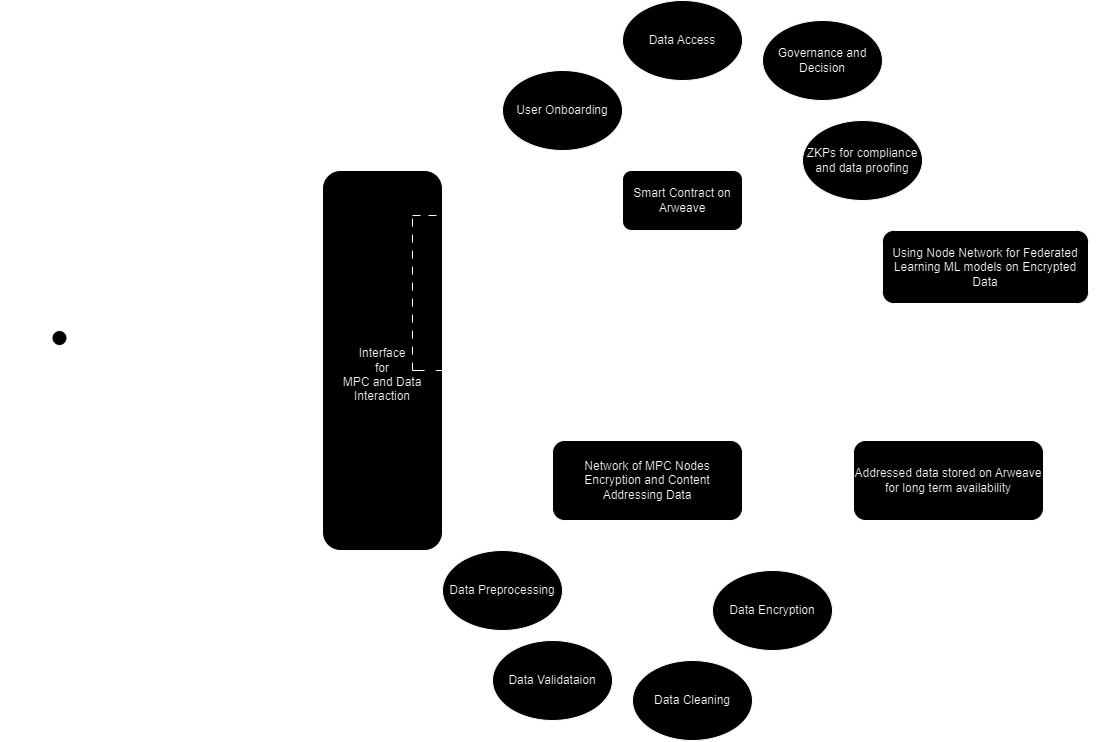

The diagram above was exported from draw.io. Its source (the exported page's mxGraphModel, read from the mxfile embedded in the PNG):
<mxGraphModel dx="2417" dy="870" grid="1" gridSize="10" guides="1" tooltips="1" connect="1" arrows="1" fold="1" page="1" pageScale="1" pageWidth="827" pageHeight="1169" math="0" shadow="0">
  <root>
    <mxCell id="0" />
    <mxCell id="1" parent="0" />
    <mxCell id="2" value="" style="edgeStyle=orthogonalEdgeStyle;rounded=0;orthogonalLoop=1;jettySize=auto;html=1;" edge="1" source="3" target="5" parent="1">
      <mxGeometry relative="1" as="geometry" />
    </mxCell>
    <mxCell id="3" value="User/Dataset Provider" style="shape=umlActor;verticalLabelPosition=bottom;verticalAlign=top;html=1;outlineConnect=0;" vertex="1" parent="1">
      <mxGeometry x="-428" y="1550" width="30" height="60" as="geometry" />
    </mxCell>
    <mxCell id="4" value="Smart Contract on Arweave" style="rounded=1;whiteSpace=wrap;html=1;" vertex="1" parent="1">
      <mxGeometry x="150" y="1390" width="120" height="60" as="geometry" />
    </mxCell>
    <mxCell id="5" value="&lt;br&gt;&lt;br&gt;Interface&lt;br&gt;for&lt;br&gt;MPC and Data Interaction" style="rounded=1;whiteSpace=wrap;html=1;" vertex="1" parent="1">
      <mxGeometry x="-150" y="1390" width="120" height="380" as="geometry" />
    </mxCell>
    <mxCell id="6" value="" style="endArrow=classic;startArrow=classic;html=1;rounded=0;exitX=1.02;exitY=0.082;exitDx=0;exitDy=0;exitPerimeter=0;" edge="1" source="5" parent="1">
      <mxGeometry width="50" height="50" relative="1" as="geometry">
        <mxPoint x="100" y="1470" as="sourcePoint" />
        <mxPoint x="150" y="1420" as="targetPoint" />
      </mxGeometry>
    </mxCell>
    <mxCell id="7" value="Provide Data" style="text;html=1;align=center;verticalAlign=middle;resizable=0;points=[];autosize=1;strokeColor=none;fillColor=none;" vertex="1" parent="1">
      <mxGeometry x="-310" y="1550" width="90" height="30" as="geometry" />
    </mxCell>
    <mxCell id="8" value="" style="edgeStyle=orthogonalEdgeStyle;rounded=0;orthogonalLoop=1;jettySize=auto;html=1;exitX=-0.03;exitY=0.545;exitDx=0;exitDy=0;exitPerimeter=0;" edge="1" source="5" parent="1">
      <mxGeometry relative="1" as="geometry">
        <mxPoint x="-428" y="1670" as="sourcePoint" />
        <mxPoint x="-390" y="1597" as="targetPoint" />
      </mxGeometry>
    </mxCell>
    <mxCell id="9" value="Consume by access" style="text;html=1;align=center;verticalAlign=middle;resizable=0;points=[];autosize=1;strokeColor=none;fillColor=none;" vertex="1" parent="1">
      <mxGeometry x="-326" y="1598" width="130" height="30" as="geometry" />
    </mxCell>
    <mxCell id="10" value="" style="edgeStyle=orthogonalEdgeStyle;rounded=0;orthogonalLoop=1;jettySize=auto;html=1;" edge="1" source="11" target="13" parent="1">
      <mxGeometry relative="1" as="geometry" />
    </mxCell>
    <mxCell id="11" value="Network of MPC Nodes&lt;br&gt;Encryption and Content Addressing Data" style="rounded=1;whiteSpace=wrap;html=1;" vertex="1" parent="1">
      <mxGeometry x="80" y="1660" width="190" height="80" as="geometry" />
    </mxCell>
    <mxCell id="12" value="Data to encrypt" style="text;html=1;align=center;verticalAlign=middle;resizable=0;points=[];autosize=1;strokeColor=none;fillColor=none;" vertex="1" parent="1">
      <mxGeometry x="-30" y="1667" width="100" height="30" as="geometry" />
    </mxCell>
    <mxCell id="13" value="Addressed data stored on Arweave for long term availability" style="rounded=1;whiteSpace=wrap;html=1;" vertex="1" parent="1">
      <mxGeometry x="381" y="1660" width="190" height="80" as="geometry" />
    </mxCell>
    <mxCell id="14" value="" style="endArrow=classic;html=1;rounded=0;exitX=0.024;exitY=1.087;exitDx=0;exitDy=0;exitPerimeter=0;entryX=0;entryY=0.5;entryDx=0;entryDy=0;" edge="1" source="12" target="11" parent="1">
      <mxGeometry width="50" height="50" relative="1" as="geometry">
        <mxPoint x="60" y="1790" as="sourcePoint" />
        <mxPoint x="110" y="1740" as="targetPoint" />
      </mxGeometry>
    </mxCell>
    <mxCell id="15" value="User Onboarding" style="ellipse;whiteSpace=wrap;html=1;" vertex="1" parent="1">
      <mxGeometry x="30" y="1290" width="120" height="80" as="geometry" />
    </mxCell>
    <mxCell id="16" value="Data Access" style="ellipse;whiteSpace=wrap;html=1;" vertex="1" parent="1">
      <mxGeometry x="150" y="1220" width="120" height="80" as="geometry" />
    </mxCell>
    <mxCell id="17" value="Governance and Decision" style="ellipse;whiteSpace=wrap;html=1;" vertex="1" parent="1">
      <mxGeometry x="290" y="1240" width="120" height="80" as="geometry" />
    </mxCell>
    <mxCell id="18" value="ZKPs for compliance and data proofing" style="ellipse;whiteSpace=wrap;html=1;" vertex="1" parent="1">
      <mxGeometry x="330" y="1340" width="120" height="80" as="geometry" />
    </mxCell>
    <mxCell id="19" value="" style="endArrow=classic;html=1;rounded=0;exitX=0.25;exitY=0;exitDx=0;exitDy=0;entryX=0.999;entryY=0.527;entryDx=0;entryDy=0;entryPerimeter=0;" edge="1" source="11" target="5" parent="1">
      <mxGeometry width="50" height="50" relative="1" as="geometry">
        <mxPoint x="210" y="1550" as="sourcePoint" />
        <mxPoint x="260" y="1500" as="targetPoint" />
        <Array as="points">
          <mxPoint x="128" y="1590" />
        </Array>
      </mxGeometry>
    </mxCell>
    <mxCell id="20" value="Ciphered data/models" style="text;html=1;align=center;verticalAlign=middle;resizable=0;points=[];autosize=1;strokeColor=none;fillColor=none;" vertex="1" parent="1">
      <mxGeometry x="-30" y="1565" width="140" height="30" as="geometry" />
    </mxCell>
    <mxCell id="21" value="" style="endArrow=classic;html=1;rounded=0;entryX=0;entryY=0.75;entryDx=0;entryDy=0;dashed=1;dashPattern=8 8;" edge="1" target="4" parent="1">
      <mxGeometry width="50" height="50" relative="1" as="geometry">
        <mxPoint x="-60" y="1435" as="sourcePoint" />
        <mxPoint x="20" y="1430" as="targetPoint" />
      </mxGeometry>
    </mxCell>
    <mxCell id="22" value="" style="endArrow=none;html=1;rounded=0;dashed=1;dashPattern=8 8;" edge="1" parent="1">
      <mxGeometry width="50" height="50" relative="1" as="geometry">
        <mxPoint x="-60" y="1590" as="sourcePoint" />
        <mxPoint x="-60" y="1435" as="targetPoint" />
      </mxGeometry>
    </mxCell>
    <mxCell id="23" value="" style="endArrow=none;html=1;rounded=0;dashed=1;dashPattern=12 12;" edge="1" parent="1">
      <mxGeometry width="50" height="50" relative="1" as="geometry">
        <mxPoint x="-60" y="1590" as="sourcePoint" />
        <mxPoint x="-30" y="1590" as="targetPoint" />
      </mxGeometry>
    </mxCell>
    <mxCell id="24" value="" style="endArrow=classic;html=1;rounded=0;entryX=1;entryY=1;entryDx=0;entryDy=0;dashed=1;dashPattern=8 8;" edge="1" target="15" parent="1">
      <mxGeometry width="50" height="50" relative="1" as="geometry">
        <mxPoint x="210" y="1390" as="sourcePoint" />
        <mxPoint x="260" y="1340" as="targetPoint" />
      </mxGeometry>
    </mxCell>
    <mxCell id="25" value="" style="endArrow=classic;html=1;rounded=0;entryX=0.5;entryY=1;entryDx=0;entryDy=0;dashed=1;dashPattern=8 8;" edge="1" target="16" parent="1">
      <mxGeometry width="50" height="50" relative="1" as="geometry">
        <mxPoint x="210" y="1390" as="sourcePoint" />
        <mxPoint x="142" y="1351" as="targetPoint" />
      </mxGeometry>
    </mxCell>
    <mxCell id="26" value="" style="endArrow=classic;html=1;rounded=0;entryX=0;entryY=1;entryDx=0;entryDy=0;exitX=0.5;exitY=0;exitDx=0;exitDy=0;dashed=1;dashPattern=8 8;" edge="1" source="4" target="17" parent="1">
      <mxGeometry width="50" height="50" relative="1" as="geometry">
        <mxPoint x="230" y="1410" as="sourcePoint" />
        <mxPoint x="152" y="1378" as="targetPoint" />
      </mxGeometry>
    </mxCell>
    <mxCell id="27" value="" style="endArrow=classic;html=1;rounded=0;entryX=0;entryY=0.5;entryDx=0;entryDy=0;exitX=0.5;exitY=0;exitDx=0;exitDy=0;dashed=1;dashPattern=8 8;" edge="1" source="4" target="18" parent="1">
      <mxGeometry width="50" height="50" relative="1" as="geometry">
        <mxPoint x="220" y="1400" as="sourcePoint" />
        <mxPoint x="348" y="1348" as="targetPoint" />
      </mxGeometry>
    </mxCell>
    <mxCell id="28" value="Data Validataion" style="ellipse;whiteSpace=wrap;html=1;" vertex="1" parent="1">
      <mxGeometry x="20" y="1860" width="120" height="80" as="geometry" />
    </mxCell>
    <mxCell id="29" value="Data Cleaning" style="ellipse;whiteSpace=wrap;html=1;" vertex="1" parent="1">
      <mxGeometry x="160" y="1880" width="120" height="80" as="geometry" />
    </mxCell>
    <mxCell id="30" value="Data Encryption" style="ellipse;whiteSpace=wrap;html=1;" vertex="1" parent="1">
      <mxGeometry x="240" y="1790" width="120" height="80" as="geometry" />
    </mxCell>
    <mxCell id="31" value="" style="endArrow=classic;html=1;rounded=0;entryX=1;entryY=0;entryDx=0;entryDy=0;exitX=0.5;exitY=1;exitDx=0;exitDy=0;dashed=1;dashPattern=8 8;" edge="1" source="11" target="28" parent="1">
      <mxGeometry width="50" height="50" relative="1" as="geometry">
        <mxPoint x="210" y="1790" as="sourcePoint" />
        <mxPoint x="260" y="1740" as="targetPoint" />
      </mxGeometry>
    </mxCell>
    <mxCell id="32" value="" style="endArrow=classic;html=1;rounded=0;entryX=0.5;entryY=0;entryDx=0;entryDy=0;dashed=1;dashPattern=8 8;" edge="1" target="29" parent="1">
      <mxGeometry width="50" height="50" relative="1" as="geometry">
        <mxPoint x="180" y="1740" as="sourcePoint" />
        <mxPoint x="112" y="1812" as="targetPoint" />
      </mxGeometry>
    </mxCell>
    <mxCell id="33" value="" style="endArrow=classic;html=1;rounded=0;entryX=0;entryY=0;entryDx=0;entryDy=0;dashed=1;dashPattern=8 8;" edge="1" target="30" parent="1">
      <mxGeometry width="50" height="50" relative="1" as="geometry">
        <mxPoint x="180" y="1740" as="sourcePoint" />
        <mxPoint x="190" y="1870" as="targetPoint" />
      </mxGeometry>
    </mxCell>
    <mxCell id="34" value="" style="edgeStyle=orthogonalEdgeStyle;rounded=0;orthogonalLoop=1;jettySize=auto;html=1;" edge="1" source="35" target="13" parent="1">
      <mxGeometry relative="1" as="geometry">
        <Array as="points">
          <mxPoint x="517" y="1640" />
          <mxPoint x="517" y="1640" />
        </Array>
      </mxGeometry>
    </mxCell>
    <mxCell id="35" value="Using Node Network for Federated Learning ML models on Encrypted Data" style="rounded=1;whiteSpace=wrap;html=1;" vertex="1" parent="1">
      <mxGeometry x="410" y="1450" width="206" height="73" as="geometry" />
    </mxCell>
    <mxCell id="36" value="Data Preprocessing" style="ellipse;whiteSpace=wrap;html=1;" vertex="1" parent="1">
      <mxGeometry x="-30" y="1770" width="120" height="80" as="geometry" />
    </mxCell>
    <mxCell id="37" value="" style="endArrow=classic;html=1;rounded=0;entryX=1;entryY=0;entryDx=0;entryDy=0;dashed=1;dashPattern=8 8;" edge="1" target="36" parent="1">
      <mxGeometry width="50" height="50" relative="1" as="geometry">
        <mxPoint x="180" y="1740" as="sourcePoint" />
        <mxPoint x="126" y="1881" as="targetPoint" />
      </mxGeometry>
    </mxCell>
    <mxCell id="38" value="" style="endArrow=classic;html=1;rounded=0;exitX=0.75;exitY=0;exitDx=0;exitDy=0;" edge="1" source="11" parent="1">
      <mxGeometry width="50" height="50" relative="1" as="geometry">
        <mxPoint x="222.5" y="1598" as="sourcePoint" />
        <mxPoint x="410" y="1488" as="targetPoint" />
        <Array as="points">
          <mxPoint x="223" y="1488" />
        </Array>
      </mxGeometry>
    </mxCell>
    <mxCell id="39" value="ZKPs for &lt;br&gt;privacy preserving&lt;br&gt;&amp;nbsp;model evaluation&lt;br&gt;+&lt;br&gt;Model Updates" style="text;html=1;align=center;verticalAlign=middle;resizable=0;points=[];autosize=1;strokeColor=none;fillColor=none;" vertex="1" parent="1">
      <mxGeometry x="520" y="1550" width="120" height="90" as="geometry" />
    </mxCell>
    <mxCell id="40" value="" style="endArrow=classic;html=1;rounded=0;entryX=1;entryY=0.75;entryDx=0;entryDy=0;" edge="1" target="11" parent="1">
      <mxGeometry width="50" height="50" relative="1" as="geometry">
        <mxPoint x="380" y="1720" as="sourcePoint" />
        <mxPoint x="250" y="1560" as="targetPoint" />
      </mxGeometry>
    </mxCell>
  </root>
</mxGraphModel>